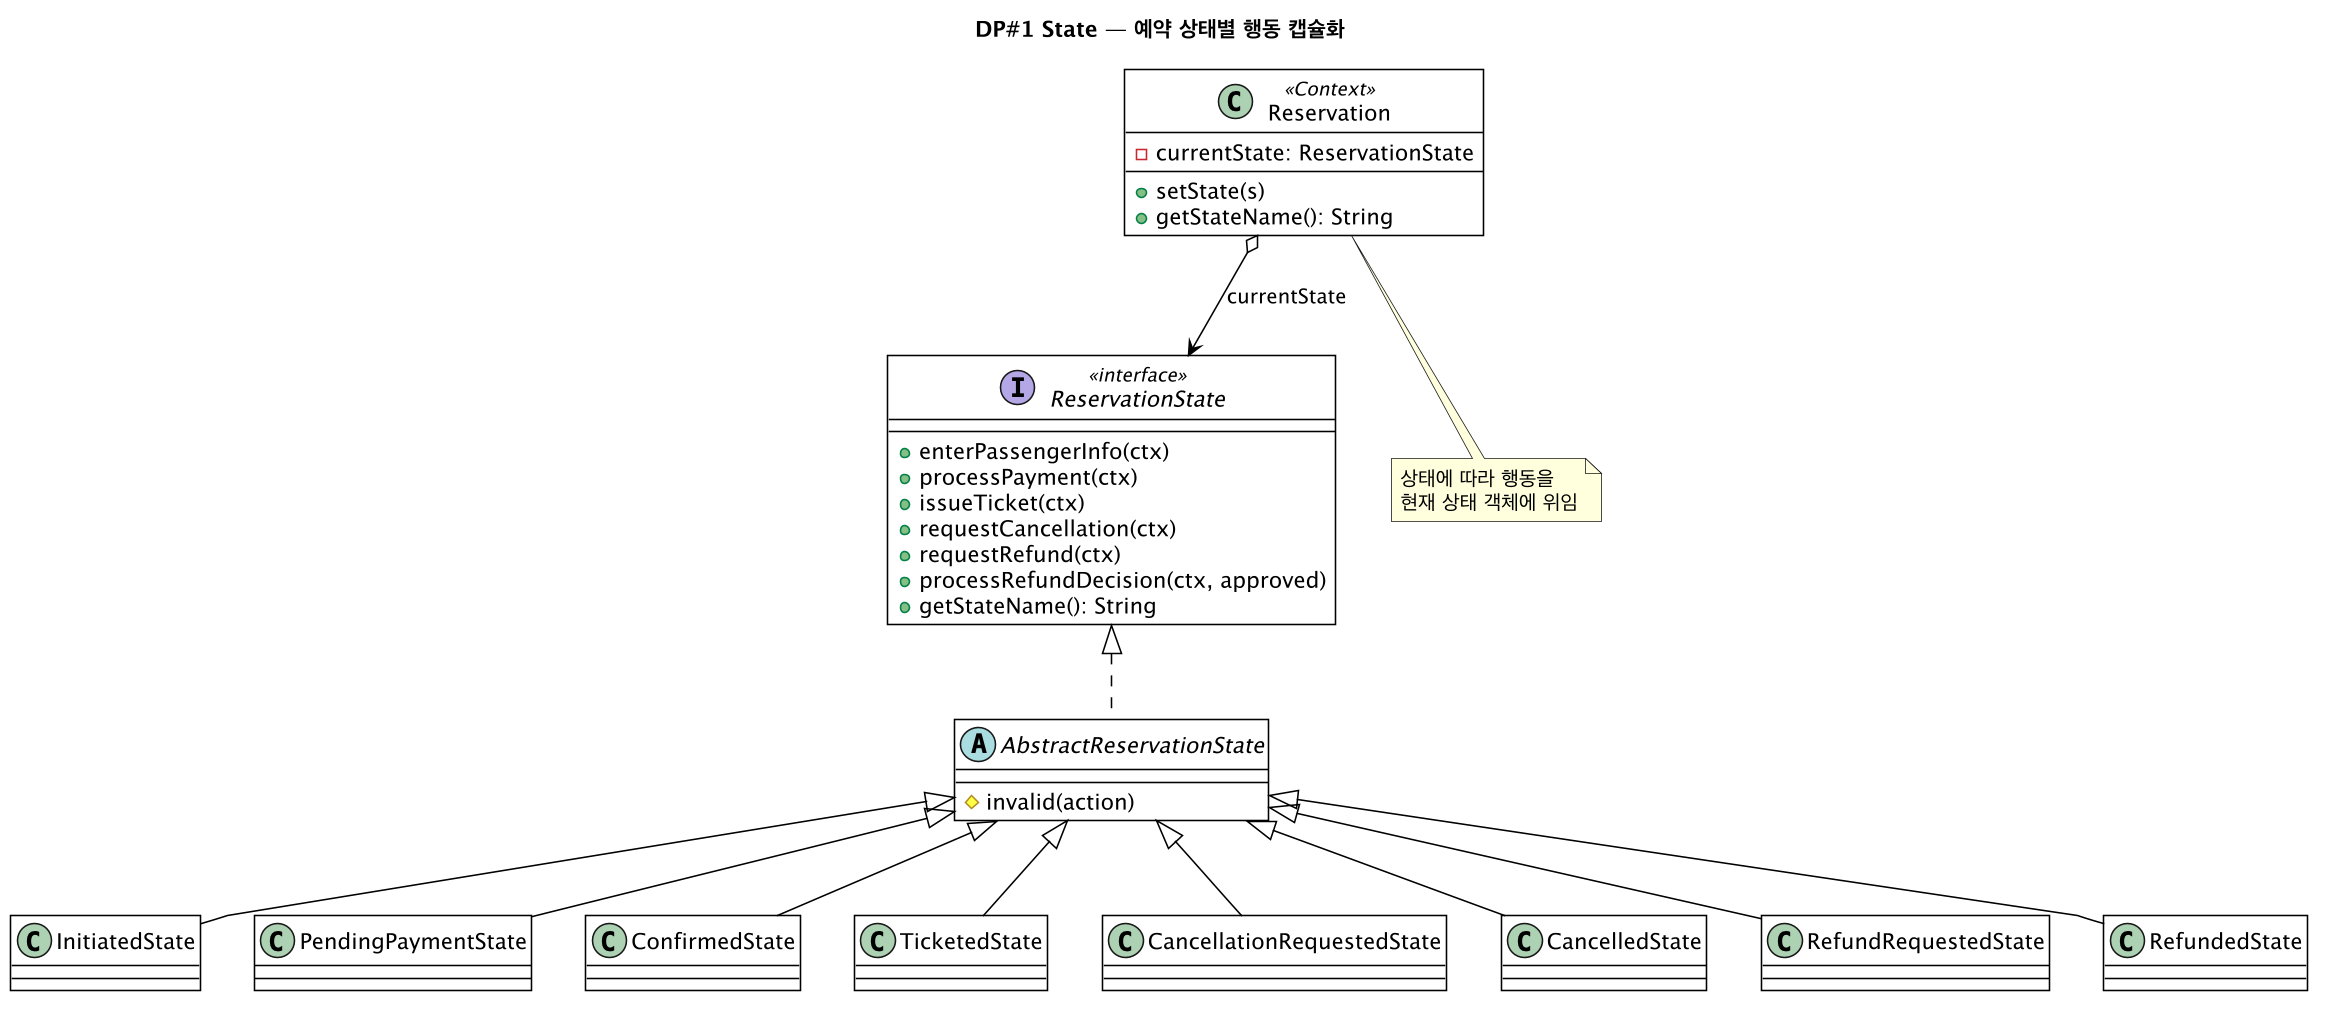

The diagram above was rendered by PlantUML. Its source (embedded in the PNG):
@startuml dp1-state
!include _style.puml
title DP#1 State — 예약 상태별 행동 캡슐화

interface ReservationState <<interface>> {
  +enterPassengerInfo(ctx)
  +processPayment(ctx)
  +issueTicket(ctx)
  +requestCancellation(ctx)
  +requestRefund(ctx)
  +processRefundDecision(ctx, approved)
  +getStateName(): String
}
abstract class AbstractReservationState {
  #invalid(action)
}
class Reservation <<Context>> {
  -currentState: ReservationState
  +setState(s)
  +getStateName(): String
}

class InitiatedState
class PendingPaymentState
class ConfirmedState
class TicketedState
class CancellationRequestedState
class CancelledState
class RefundRequestedState
class RefundedState

ReservationState <|.. AbstractReservationState
AbstractReservationState <|-- InitiatedState
AbstractReservationState <|-- PendingPaymentState
AbstractReservationState <|-- ConfirmedState
AbstractReservationState <|-- TicketedState
AbstractReservationState <|-- CancellationRequestedState
AbstractReservationState <|-- CancelledState
AbstractReservationState <|-- RefundRequestedState
AbstractReservationState <|-- RefundedState
Reservation o--> ReservationState : currentState
note bottom of Reservation : 상태에 따라 행동을\n현재 상태 객체에 위임
@enduml